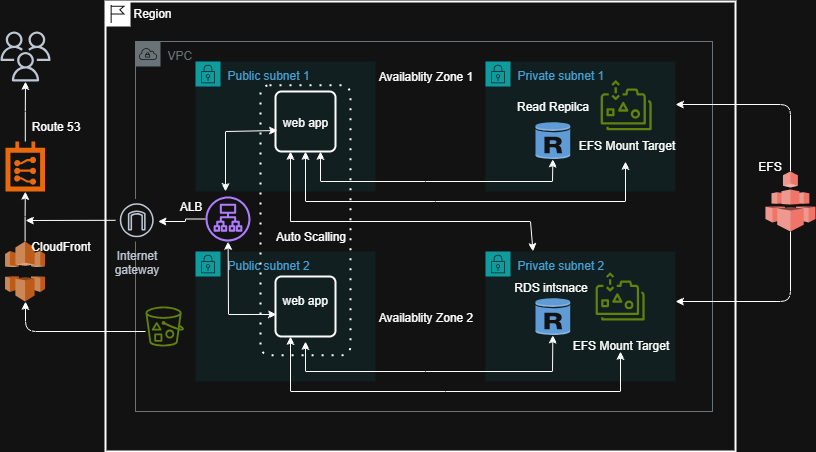

The diagram above was exported from draw.io. Its source (the exported page's mxGraphModel, read from the mxfile embedded in the PNG):
<mxGraphModel dx="1024" dy="544" grid="1" gridSize="10" guides="1" tooltips="1" connect="1" arrows="1" fold="1" page="1" pageScale="1" pageWidth="827" pageHeight="1169" math="0" shadow="0">
  <root>
    <mxCell id="0" />
    <mxCell id="1" parent="0" />
    <mxCell id="L-joC2r90frLD0xT5B_B-2" value="Region" style="shape=mxgraph.ibm.box;prType=region;fontStyle=0;verticalAlign=top;align=left;spacingLeft=32;spacingTop=4;fillColor=default;rounded=0;whiteSpace=wrap;html=1;strokeColor=default;strokeWidth=2;dashed=0;container=1;spacing=-4;collapsible=0;expand=0;recursiveResize=0;" parent="1" vertex="1">
      <mxGeometry x="111" y="135" width="630" height="450" as="geometry" />
    </mxCell>
    <mxCell id="L-joC2r90frLD0xT5B_B-1" value="VPC" style="sketch=0;outlineConnect=0;gradientColor=none;html=1;whiteSpace=wrap;fontSize=12;fontStyle=0;shape=mxgraph.aws4.group;grIcon=mxgraph.aws4.group_vpc;strokeColor=#879196;fillColor=none;verticalAlign=top;align=left;spacingLeft=30;fontColor=#879196;dashed=0;" parent="L-joC2r90frLD0xT5B_B-2" vertex="1">
      <mxGeometry x="30" y="40" width="577" height="370" as="geometry" />
    </mxCell>
    <mxCell id="L-joC2r90frLD0xT5B_B-19" value="Private subnet 1" style="points=[[0,0],[0.25,0],[0.5,0],[0.75,0],[1,0],[1,0.25],[1,0.5],[1,0.75],[1,1],[0.75,1],[0.5,1],[0.25,1],[0,1],[0,0.75],[0,0.5],[0,0.25]];outlineConnect=0;gradientColor=none;html=1;whiteSpace=wrap;fontSize=12;fontStyle=0;container=1;pointerEvents=0;collapsible=0;recursiveResize=0;shape=mxgraph.aws4.group;grIcon=mxgraph.aws4.group_security_group;grStroke=0;strokeColor=#00A4A6;fillColor=#E6F6F7;verticalAlign=top;align=left;spacingLeft=30;fontColor=#147EBA;dashed=0;" parent="L-joC2r90frLD0xT5B_B-2" vertex="1">
      <mxGeometry x="380" y="60" width="190" height="130" as="geometry" />
    </mxCell>
    <mxCell id="L-joC2r90frLD0xT5B_B-25" value="" style="outlineConnect=0;dashed=0;verticalLabelPosition=bottom;verticalAlign=top;align=center;html=1;shape=mxgraph.aws3.rds_db_instance_read_replica;fillColor=#2E73B8;gradientColor=none;" parent="L-joC2r90frLD0xT5B_B-19" vertex="1">
      <mxGeometry x="50" y="60" width="34.75" height="38" as="geometry" />
    </mxCell>
    <mxCell id="L-joC2r90frLD0xT5B_B-128" value="Read Repilca" style="text;html=1;align=center;verticalAlign=middle;resizable=0;points=[];autosize=1;strokeColor=none;fillColor=none;" parent="L-joC2r90frLD0xT5B_B-19" vertex="1">
      <mxGeometry x="17.379999999999995" y="30" width="100" height="30" as="geometry" />
    </mxCell>
    <mxCell id="L-joC2r90frLD0xT5B_B-22" value="Public subnet 2" style="points=[[0,0],[0.25,0],[0.5,0],[0.75,0],[1,0],[1,0.25],[1,0.5],[1,0.75],[1,1],[0.75,1],[0.5,1],[0.25,1],[0,1],[0,0.75],[0,0.5],[0,0.25]];outlineConnect=0;gradientColor=none;html=1;whiteSpace=wrap;fontSize=12;fontStyle=0;container=1;pointerEvents=0;collapsible=0;recursiveResize=0;shape=mxgraph.aws4.group;grIcon=mxgraph.aws4.group_security_group;grStroke=0;strokeColor=#00A4A6;fillColor=#E6F6F7;verticalAlign=top;align=left;spacingLeft=30;fontColor=#147EBA;dashed=0;" parent="L-joC2r90frLD0xT5B_B-2" vertex="1">
      <mxGeometry x="90" y="250" width="180" height="130" as="geometry" />
    </mxCell>
    <mxCell id="L-joC2r90frLD0xT5B_B-23" value="Public subnet 1&amp;nbsp;" style="points=[[0,0],[0.25,0],[0.5,0],[0.75,0],[1,0],[1,0.25],[1,0.5],[1,0.75],[1,1],[0.75,1],[0.5,1],[0.25,1],[0,1],[0,0.75],[0,0.5],[0,0.25]];outlineConnect=0;gradientColor=none;html=1;whiteSpace=wrap;fontSize=12;fontStyle=0;container=1;pointerEvents=0;collapsible=0;recursiveResize=0;shape=mxgraph.aws4.group;grIcon=mxgraph.aws4.group_security_group;grStroke=0;strokeColor=#00A4A6;fillColor=#E6F6F7;verticalAlign=top;align=left;spacingLeft=30;fontColor=#147EBA;dashed=0;" parent="L-joC2r90frLD0xT5B_B-2" vertex="1">
      <mxGeometry x="90" y="60" width="180" height="130" as="geometry" />
    </mxCell>
    <mxCell id="L-joC2r90frLD0xT5B_B-32" value="web app" style="rounded=1;arcSize=10;dashed=0;fillColor=none;gradientColor=none;strokeWidth=2;" parent="L-joC2r90frLD0xT5B_B-23" vertex="1">
      <mxGeometry x="80" y="30" width="60" height="60" as="geometry" />
    </mxCell>
    <mxCell id="L-joC2r90frLD0xT5B_B-24" value="Private subnet 2" style="points=[[0,0],[0.25,0],[0.5,0],[0.75,0],[1,0],[1,0.25],[1,0.5],[1,0.75],[1,1],[0.75,1],[0.5,1],[0.25,1],[0,1],[0,0.75],[0,0.5],[0,0.25]];outlineConnect=0;gradientColor=none;html=1;whiteSpace=wrap;fontSize=12;fontStyle=0;container=1;pointerEvents=0;collapsible=0;recursiveResize=0;shape=mxgraph.aws4.group;grIcon=mxgraph.aws4.group_security_group;grStroke=0;strokeColor=#00A4A6;fillColor=#E6F6F7;verticalAlign=top;align=left;spacingLeft=30;fontColor=#147EBA;dashed=0;" parent="L-joC2r90frLD0xT5B_B-2" vertex="1">
      <mxGeometry x="380" y="250" width="190" height="130" as="geometry" />
    </mxCell>
    <mxCell id="L-joC2r90frLD0xT5B_B-26" value="" style="outlineConnect=0;dashed=0;verticalLabelPosition=bottom;verticalAlign=top;align=center;html=1;shape=mxgraph.aws3.rds_db_instance_read_replica;fillColor=#2E73B8;gradientColor=none;" parent="L-joC2r90frLD0xT5B_B-24" vertex="1">
      <mxGeometry x="50" y="46" width="34.75" height="38" as="geometry" />
    </mxCell>
    <mxCell id="L-joC2r90frLD0xT5B_B-40" value="" style="endArrow=classic;startArrow=classic;html=1;rounded=0;exitX=0.5;exitY=0.99;exitDx=0;exitDy=0;exitPerimeter=0;entryX=0.75;entryY=1;entryDx=0;entryDy=0;" parent="L-joC2r90frLD0xT5B_B-2" source="L-joC2r90frLD0xT5B_B-25" target="L-joC2r90frLD0xT5B_B-32" edge="1">
      <mxGeometry width="50" height="50" relative="1" as="geometry">
        <mxPoint x="450" y="180" as="sourcePoint" />
        <mxPoint x="200" y="158" as="targetPoint" />
        <Array as="points">
          <mxPoint x="447" y="180" />
          <mxPoint x="320" y="180" />
          <mxPoint x="215" y="180" />
        </Array>
      </mxGeometry>
    </mxCell>
    <mxCell id="L-joC2r90frLD0xT5B_B-41" value="" style="endArrow=classic;startArrow=classic;html=1;rounded=0;exitX=0.5;exitY=0.99;exitDx=0;exitDy=0;exitPerimeter=0;" parent="L-joC2r90frLD0xT5B_B-2" source="L-joC2r90frLD0xT5B_B-26" edge="1">
      <mxGeometry width="50" height="50" relative="1" as="geometry">
        <mxPoint x="460" y="170" as="sourcePoint" />
        <mxPoint x="200" y="340" as="targetPoint" />
        <Array as="points">
          <mxPoint x="447" y="370" />
          <mxPoint x="320" y="370" />
          <mxPoint x="200" y="370" />
        </Array>
      </mxGeometry>
    </mxCell>
    <mxCell id="L-joC2r90frLD0xT5B_B-42" value="" style="sketch=0;outlineConnect=0;fontColor=#232F3E;gradientColor=none;fillColor=#7AA116;strokeColor=none;dashed=0;verticalLabelPosition=bottom;verticalAlign=top;align=center;html=1;fontSize=12;fontStyle=0;aspect=fixed;pointerEvents=1;shape=mxgraph.aws4.elastic_file_system_infrequent_access;" parent="L-joC2r90frLD0xT5B_B-2" vertex="1">
      <mxGeometry x="495" y="78.75" width="51.31" height="50" as="geometry" />
    </mxCell>
    <mxCell id="L-joC2r90frLD0xT5B_B-43" value="" style="sketch=0;outlineConnect=0;fontColor=#232F3E;gradientColor=none;fillColor=#7AA116;strokeColor=none;dashed=0;verticalLabelPosition=bottom;verticalAlign=top;align=center;html=1;fontSize=12;fontStyle=0;aspect=fixed;pointerEvents=1;shape=mxgraph.aws4.elastic_file_system_infrequent_access;" parent="L-joC2r90frLD0xT5B_B-2" vertex="1">
      <mxGeometry x="490" y="271" width="49.26" height="48" as="geometry" />
    </mxCell>
    <mxCell id="L-joC2r90frLD0xT5B_B-46" value="" style="sketch=0;outlineConnect=0;fontColor=#232F3E;gradientColor=none;fillColor=#8C4FFF;strokeColor=none;dashed=0;verticalLabelPosition=bottom;verticalAlign=top;align=center;html=1;fontSize=12;fontStyle=0;aspect=fixed;pointerEvents=1;shape=mxgraph.aws4.application_load_balancer;" parent="L-joC2r90frLD0xT5B_B-2" vertex="1">
      <mxGeometry x="100" y="195" width="45" height="45" as="geometry" />
    </mxCell>
    <mxCell id="L-joC2r90frLD0xT5B_B-51" value="" style="endArrow=classic;startArrow=classic;html=1;rounded=0;entryX=0.017;entryY=0.633;entryDx=0;entryDy=0;entryPerimeter=0;" parent="L-joC2r90frLD0xT5B_B-2" source="L-joC2r90frLD0xT5B_B-46" target="L-joC2r90frLD0xT5B_B-34" edge="1">
      <mxGeometry width="50" height="50" relative="1" as="geometry">
        <mxPoint x="130" y="200" as="sourcePoint" />
        <mxPoint x="162" y="139" as="targetPoint" />
        <Array as="points">
          <mxPoint x="123" y="313" />
        </Array>
      </mxGeometry>
    </mxCell>
    <mxCell id="L-joC2r90frLD0xT5B_B-52" value="Internet&#10;gateway" style="sketch=0;outlineConnect=0;fontColor=#232F3E;gradientColor=none;strokeColor=#232F3E;fillColor=#ffffff;dashed=0;verticalLabelPosition=bottom;verticalAlign=top;align=center;html=1;fontSize=12;fontStyle=0;aspect=fixed;shape=mxgraph.aws4.resourceIcon;resIcon=mxgraph.aws4.internet_gateway;" parent="L-joC2r90frLD0xT5B_B-2" vertex="1">
      <mxGeometry x="10" y="197.5" width="42.5" height="42.5" as="geometry" />
    </mxCell>
    <mxCell id="L-joC2r90frLD0xT5B_B-57" value="" style="sketch=0;outlineConnect=0;fontColor=#232F3E;gradientColor=none;fillColor=#7AA116;strokeColor=none;dashed=0;verticalLabelPosition=bottom;verticalAlign=top;align=center;html=1;fontSize=12;fontStyle=0;aspect=fixed;pointerEvents=1;shape=mxgraph.aws4.bucket_with_objects;" parent="L-joC2r90frLD0xT5B_B-2" vertex="1">
      <mxGeometry x="40" y="305" width="38.46" height="40" as="geometry" />
    </mxCell>
    <mxCell id="L-joC2r90frLD0xT5B_B-65" value="" style="edgeStyle=orthogonalEdgeStyle;rounded=0;orthogonalLoop=1;jettySize=auto;html=1;" parent="L-joC2r90frLD0xT5B_B-2" source="L-joC2r90frLD0xT5B_B-46" target="L-joC2r90frLD0xT5B_B-52" edge="1">
      <mxGeometry relative="1" as="geometry">
        <Array as="points">
          <mxPoint x="80" y="218" />
          <mxPoint x="80" y="220" />
        </Array>
      </mxGeometry>
    </mxCell>
    <mxCell id="L-joC2r90frLD0xT5B_B-66" value="" style="endArrow=classic;startArrow=classic;html=1;rounded=0;entryX=0.25;entryY=1;entryDx=0;entryDy=0;" parent="L-joC2r90frLD0xT5B_B-2" target="L-joC2r90frLD0xT5B_B-34" edge="1">
      <mxGeometry width="50" height="50" relative="1" as="geometry">
        <mxPoint x="515" y="350" as="sourcePoint" />
        <mxPoint x="190" y="349" as="targetPoint" />
        <Array as="points">
          <mxPoint x="515" y="390" />
          <mxPoint x="340" y="390" />
          <mxPoint x="185" y="390" />
        </Array>
      </mxGeometry>
    </mxCell>
    <mxCell id="L-joC2r90frLD0xT5B_B-67" value="" style="endArrow=classic;startArrow=classic;html=1;rounded=0;entryX=0.5;entryY=1;entryDx=0;entryDy=0;" parent="L-joC2r90frLD0xT5B_B-2" target="L-joC2r90frLD0xT5B_B-32" edge="1">
      <mxGeometry width="50" height="50" relative="1" as="geometry">
        <mxPoint x="520" y="160" as="sourcePoint" />
        <mxPoint x="170" y="160" as="targetPoint" />
        <Array as="points">
          <mxPoint x="520" y="200" />
          <mxPoint x="330" y="200" />
          <mxPoint x="200" y="200" />
        </Array>
      </mxGeometry>
    </mxCell>
    <mxCell id="L-joC2r90frLD0xT5B_B-34" value="" style="rounded=1;arcSize=10;dashed=0;fillColor=none;gradientColor=none;strokeWidth=2;" parent="L-joC2r90frLD0xT5B_B-2" vertex="1">
      <mxGeometry x="170" y="275" width="60" height="60" as="geometry" />
    </mxCell>
    <mxCell id="L-joC2r90frLD0xT5B_B-125" value="Auto Scalling" style="text;html=1;align=center;verticalAlign=middle;resizable=0;points=[];autosize=1;strokeColor=none;fillColor=none;" parent="L-joC2r90frLD0xT5B_B-2" vertex="1">
      <mxGeometry x="160" y="220" width="90" height="30" as="geometry" />
    </mxCell>
    <mxCell id="L-joC2r90frLD0xT5B_B-127" value="ALB" style="text;html=1;align=center;verticalAlign=middle;resizable=0;points=[];autosize=1;strokeColor=none;fillColor=none;" parent="L-joC2r90frLD0xT5B_B-2" vertex="1">
      <mxGeometry x="60" y="190" width="50" height="30" as="geometry" />
    </mxCell>
    <mxCell id="L-joC2r90frLD0xT5B_B-129" value="RDS intsnace" style="text;html=1;align=center;verticalAlign=middle;resizable=0;points=[];autosize=1;strokeColor=none;fillColor=none;" parent="L-joC2r90frLD0xT5B_B-2" vertex="1">
      <mxGeometry x="395" y="271" width="100" height="30" as="geometry" />
    </mxCell>
    <mxCell id="L-joC2r90frLD0xT5B_B-130" value="EFS Mount Target" style="text;html=1;align=center;verticalAlign=middle;resizable=0;points=[];autosize=1;strokeColor=none;fillColor=none;" parent="L-joC2r90frLD0xT5B_B-2" vertex="1">
      <mxGeometry x="454.63" y="328.75" width="120" height="30" as="geometry" />
    </mxCell>
    <mxCell id="L-joC2r90frLD0xT5B_B-133" value="EFS Mount Target" style="text;html=1;align=center;verticalAlign=middle;resizable=0;points=[];autosize=1;strokeColor=none;fillColor=none;" parent="L-joC2r90frLD0xT5B_B-2" vertex="1">
      <mxGeometry x="460.6600000000001" y="128.75" width="120" height="30" as="geometry" />
    </mxCell>
    <mxCell id="_GT9i9QUkft1e8AbqBHP-9" value="web app" style="text;whiteSpace=wrap;html=1;" vertex="1" parent="L-joC2r90frLD0xT5B_B-2">
      <mxGeometry x="175" y="285" width="80" height="40" as="geometry" />
    </mxCell>
    <mxCell id="_GT9i9QUkft1e8AbqBHP-18" value="" style="endArrow=classic;html=1;rounded=0;entryX=0.25;entryY=1;entryDx=0;entryDy=0;" edge="1" parent="L-joC2r90frLD0xT5B_B-2" target="L-joC2r90frLD0xT5B_B-32">
      <mxGeometry width="50" height="50" relative="1" as="geometry">
        <mxPoint x="185" y="220" as="sourcePoint" />
        <mxPoint x="365" y="200" as="targetPoint" />
      </mxGeometry>
    </mxCell>
    <mxCell id="_GT9i9QUkft1e8AbqBHP-20" value="" style="endArrow=classic;html=1;rounded=0;entryX=0.25;entryY=0;entryDx=0;entryDy=0;" edge="1" parent="L-joC2r90frLD0xT5B_B-2" target="L-joC2r90frLD0xT5B_B-24">
      <mxGeometry width="50" height="50" relative="1" as="geometry">
        <mxPoint x="185" y="220" as="sourcePoint" />
        <mxPoint x="355" y="310" as="targetPoint" />
        <Array as="points">
          <mxPoint x="425" y="220" />
        </Array>
      </mxGeometry>
    </mxCell>
    <mxCell id="_GT9i9QUkft1e8AbqBHP-23" value="Availablity Zone 1" style="text;html=1;align=center;verticalAlign=middle;resizable=0;points=[];autosize=1;strokeColor=none;fillColor=none;" vertex="1" parent="L-joC2r90frLD0xT5B_B-2">
      <mxGeometry x="260" y="60" width="120" height="30" as="geometry" />
    </mxCell>
    <mxCell id="_GT9i9QUkft1e8AbqBHP-24" value="Availablity Zone 2" style="text;html=1;align=center;verticalAlign=middle;resizable=0;points=[];autosize=1;strokeColor=none;fillColor=none;" vertex="1" parent="L-joC2r90frLD0xT5B_B-2">
      <mxGeometry x="260" y="301" width="120" height="30" as="geometry" />
    </mxCell>
    <mxCell id="_GT9i9QUkft1e8AbqBHP-21" value="" style="rounded=1;arcSize=10;dashed=1;fillColor=none;gradientColor=none;strokeWidth=2;dashPattern=1 4;" vertex="1" parent="L-joC2r90frLD0xT5B_B-2">
      <mxGeometry x="155" y="83.75" width="90" height="270" as="geometry" />
    </mxCell>
    <mxCell id="L-joC2r90frLD0xT5B_B-30" value="" style="edgeStyle=orthogonalEdgeStyle;rounded=1;orthogonalLoop=1;jettySize=auto;html=1;curved=0;" parent="1" source="L-joC2r90frLD0xT5B_B-27" target="L-joC2r90frLD0xT5B_B-19" edge="1">
      <mxGeometry relative="1" as="geometry">
        <mxPoint x="686" y="238" as="targetPoint" />
        <Array as="points">
          <mxPoint x="796" y="238" />
        </Array>
      </mxGeometry>
    </mxCell>
    <mxCell id="L-joC2r90frLD0xT5B_B-27" value="" style="outlineConnect=0;dashed=0;verticalLabelPosition=bottom;verticalAlign=top;align=center;html=1;shape=mxgraph.aws3.efs;fillColor=#E05243;gradientColor=none;" parent="1" vertex="1">
      <mxGeometry x="771" y="305" width="50" height="60" as="geometry" />
    </mxCell>
    <mxCell id="L-joC2r90frLD0xT5B_B-31" value="" style="edgeStyle=orthogonalEdgeStyle;rounded=1;orthogonalLoop=1;jettySize=auto;html=1;exitX=0.5;exitY=1;exitDx=0;exitDy=0;exitPerimeter=0;curved=0;" parent="1" source="L-joC2r90frLD0xT5B_B-27" target="L-joC2r90frLD0xT5B_B-24" edge="1">
      <mxGeometry relative="1" as="geometry">
        <mxPoint x="796" y="515" as="sourcePoint" />
        <mxPoint x="671" y="435" as="targetPoint" />
        <Array as="points">
          <mxPoint x="796" y="435" />
        </Array>
      </mxGeometry>
    </mxCell>
    <mxCell id="L-joC2r90frLD0xT5B_B-50" value="" style="endArrow=classic;startArrow=classic;html=1;rounded=0;entryX=0.033;entryY=0.65;entryDx=0;entryDy=0;entryPerimeter=0;" parent="1" target="L-joC2r90frLD0xT5B_B-32" edge="1">
      <mxGeometry width="50" height="50" relative="1" as="geometry">
        <mxPoint x="231" y="325" as="sourcePoint" />
        <mxPoint x="531" y="335" as="targetPoint" />
        <Array as="points">
          <mxPoint x="231" y="265" />
        </Array>
      </mxGeometry>
    </mxCell>
    <mxCell id="L-joC2r90frLD0xT5B_B-59" value="" style="edgeStyle=orthogonalEdgeStyle;rounded=0;orthogonalLoop=1;jettySize=auto;html=1;" parent="1" source="L-joC2r90frLD0xT5B_B-53" target="L-joC2r90frLD0xT5B_B-54" edge="1">
      <mxGeometry relative="1" as="geometry" />
    </mxCell>
    <mxCell id="L-joC2r90frLD0xT5B_B-53" value="" style="outlineConnect=0;dashed=0;verticalLabelPosition=bottom;verticalAlign=top;align=center;html=1;shape=mxgraph.aws3.cloudfront;fillColor=#F58536;gradientColor=none;" parent="1" vertex="1">
      <mxGeometry x="10.560000000000002" y="375" width="40" height="60" as="geometry" />
    </mxCell>
    <mxCell id="L-joC2r90frLD0xT5B_B-60" value="" style="edgeStyle=orthogonalEdgeStyle;rounded=0;orthogonalLoop=1;jettySize=auto;html=1;" parent="1" source="L-joC2r90frLD0xT5B_B-54" target="L-joC2r90frLD0xT5B_B-56" edge="1">
      <mxGeometry relative="1" as="geometry" />
    </mxCell>
    <mxCell id="L-joC2r90frLD0xT5B_B-54" value="" style="points=[];aspect=fixed;html=1;align=center;shadow=0;dashed=0;fillColor=#FF6A00;strokeColor=none;shape=mxgraph.alibaba_cloud.route_table;" parent="1" vertex="1">
      <mxGeometry x="11" y="275" width="39.56" height="50" as="geometry" />
    </mxCell>
    <mxCell id="L-joC2r90frLD0xT5B_B-56" value="" style="sketch=0;outlineConnect=0;fontColor=#232F3E;gradientColor=none;fillColor=#232F3D;strokeColor=none;dashed=0;verticalLabelPosition=bottom;verticalAlign=top;align=center;html=1;fontSize=12;fontStyle=0;aspect=fixed;pointerEvents=1;shape=mxgraph.aws4.users;" parent="1" vertex="1">
      <mxGeometry x="6" y="165" width="50" height="50" as="geometry" />
    </mxCell>
    <mxCell id="L-joC2r90frLD0xT5B_B-58" value="" style="edgeStyle=orthogonalEdgeStyle;rounded=1;orthogonalLoop=1;jettySize=auto;html=1;curved=0;" parent="1" source="L-joC2r90frLD0xT5B_B-57" target="L-joC2r90frLD0xT5B_B-53" edge="1">
      <mxGeometry relative="1" as="geometry">
        <Array as="points">
          <mxPoint x="31" y="465" />
        </Array>
      </mxGeometry>
    </mxCell>
    <mxCell id="L-joC2r90frLD0xT5B_B-61" value="CloudFront" style="text;html=1;align=center;verticalAlign=middle;resizable=0;points=[];autosize=1;strokeColor=none;fillColor=none;" parent="1" vertex="1">
      <mxGeometry x="26" y="365" width="80" height="30" as="geometry" />
    </mxCell>
    <mxCell id="L-joC2r90frLD0xT5B_B-62" value="Route 53" style="text;html=1;align=center;verticalAlign=middle;resizable=0;points=[];autosize=1;strokeColor=none;fillColor=none;" parent="1" vertex="1">
      <mxGeometry x="26" y="245" width="70" height="30" as="geometry" />
    </mxCell>
    <mxCell id="L-joC2r90frLD0xT5B_B-63" value="" style="endArrow=classic;html=1;rounded=0;" parent="1" source="L-joC2r90frLD0xT5B_B-52" edge="1">
      <mxGeometry width="50" height="50" relative="1" as="geometry">
        <mxPoint x="481" y="385" as="sourcePoint" />
        <mxPoint x="31" y="354" as="targetPoint" />
      </mxGeometry>
    </mxCell>
    <mxCell id="L-joC2r90frLD0xT5B_B-124" value="EFS" style="text;html=1;align=center;verticalAlign=middle;resizable=0;points=[];autosize=1;strokeColor=none;fillColor=none;" parent="1" vertex="1">
      <mxGeometry x="750" y="285" width="50" height="30" as="geometry" />
    </mxCell>
  </root>
</mxGraphModel>